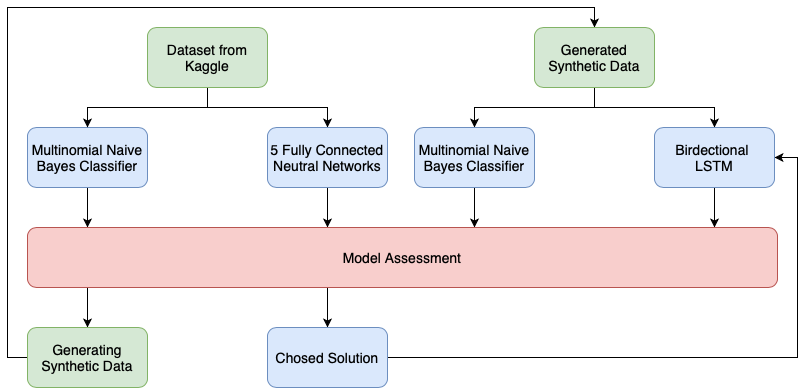

The diagram above was exported from draw.io. Its source (the exported page's mxGraphModel, read from the mxfile embedded in the PNG):
<mxGraphModel dx="946" dy="565" grid="1" gridSize="10" guides="1" tooltips="1" connect="1" arrows="1" fold="1" page="1" pageScale="1" pageWidth="827" pageHeight="1169" math="0" shadow="0">
  <root>
    <mxCell id="0" />
    <mxCell id="1" parent="0" />
    <mxCell id="WxQexGsAueQJoj_L0cjn-20" style="edgeStyle=orthogonalEdgeStyle;rounded=0;orthogonalLoop=1;jettySize=auto;html=1;exitX=0.5;exitY=1;exitDx=0;exitDy=0;fontSize=14;" edge="1" parent="1" source="WxQexGsAueQJoj_L0cjn-3">
      <mxGeometry relative="1" as="geometry">
        <mxPoint x="110" y="280" as="targetPoint" />
      </mxGeometry>
    </mxCell>
    <mxCell id="WxQexGsAueQJoj_L0cjn-3" value="&lt;p style=&quot;margin: 0px; font-stretch: normal; font-size: 14px; line-height: normal;&quot;&gt;Multinomial Naive Bayes Classifier&lt;br style=&quot;font-size: 14px;&quot;&gt;&lt;/p&gt;" style="rounded=1;whiteSpace=wrap;html=1;fontSize=14;fillColor=#dae8fc;strokeColor=#6c8ebf;" vertex="1" parent="1">
      <mxGeometry x="50" y="180" width="120" height="60" as="geometry" />
    </mxCell>
    <mxCell id="WxQexGsAueQJoj_L0cjn-15" style="edgeStyle=orthogonalEdgeStyle;rounded=0;orthogonalLoop=1;jettySize=auto;html=1;exitX=0.5;exitY=1;exitDx=0;exitDy=0;entryX=0.5;entryY=0;entryDx=0;entryDy=0;fontSize=14;" edge="1" parent="1" source="WxQexGsAueQJoj_L0cjn-4" target="WxQexGsAueQJoj_L0cjn-3">
      <mxGeometry relative="1" as="geometry" />
    </mxCell>
    <mxCell id="WxQexGsAueQJoj_L0cjn-30" style="edgeStyle=orthogonalEdgeStyle;rounded=0;orthogonalLoop=1;jettySize=auto;html=1;exitX=0.5;exitY=1;exitDx=0;exitDy=0;fontSize=14;" edge="1" parent="1" source="WxQexGsAueQJoj_L0cjn-4" target="WxQexGsAueQJoj_L0cjn-5">
      <mxGeometry relative="1" as="geometry" />
    </mxCell>
    <mxCell id="WxQexGsAueQJoj_L0cjn-4" value="Dataset from Kaggle" style="rounded=1;whiteSpace=wrap;html=1;fontSize=14;fillColor=#d5e8d4;strokeColor=#82b366;" vertex="1" parent="1">
      <mxGeometry x="170" y="80" width="120" height="60" as="geometry" />
    </mxCell>
    <mxCell id="WxQexGsAueQJoj_L0cjn-29" style="edgeStyle=orthogonalEdgeStyle;rounded=0;orthogonalLoop=1;jettySize=auto;html=1;exitX=0.5;exitY=1;exitDx=0;exitDy=0;entryX=0.5;entryY=0;entryDx=0;entryDy=0;fontSize=14;" edge="1" parent="1" source="WxQexGsAueQJoj_L0cjn-5">
      <mxGeometry relative="1" as="geometry">
        <mxPoint x="350" y="280" as="targetPoint" />
      </mxGeometry>
    </mxCell>
    <mxCell id="WxQexGsAueQJoj_L0cjn-5" value="&lt;p style=&quot;margin: 0px; font-stretch: normal; font-size: 14px; line-height: normal;&quot;&gt;5 Fully Connected Neutral Networks&lt;/p&gt;" style="rounded=1;whiteSpace=wrap;html=1;fontSize=14;fillColor=#dae8fc;strokeColor=#6c8ebf;" vertex="1" parent="1">
      <mxGeometry x="290" y="180" width="120" height="60" as="geometry" />
    </mxCell>
    <mxCell id="WxQexGsAueQJoj_L0cjn-24" style="edgeStyle=orthogonalEdgeStyle;rounded=0;orthogonalLoop=1;jettySize=auto;html=1;exitX=0.5;exitY=1;exitDx=0;exitDy=0;entryX=0.5;entryY=0;entryDx=0;entryDy=0;fontSize=14;" edge="1" parent="1" target="WxQexGsAueQJoj_L0cjn-23">
      <mxGeometry relative="1" as="geometry">
        <mxPoint x="110" y="340" as="sourcePoint" />
      </mxGeometry>
    </mxCell>
    <mxCell id="WxQexGsAueQJoj_L0cjn-32" style="edgeStyle=orthogonalEdgeStyle;rounded=0;orthogonalLoop=1;jettySize=auto;html=1;exitX=0.5;exitY=1;exitDx=0;exitDy=0;entryX=0.5;entryY=0;entryDx=0;entryDy=0;fontSize=14;" edge="1" parent="1" target="WxQexGsAueQJoj_L0cjn-31">
      <mxGeometry relative="1" as="geometry">
        <mxPoint x="350" y="340" as="sourcePoint" />
      </mxGeometry>
    </mxCell>
    <mxCell id="WxQexGsAueQJoj_L0cjn-27" style="edgeStyle=orthogonalEdgeStyle;rounded=0;orthogonalLoop=1;jettySize=auto;html=1;exitX=0;exitY=0.5;exitDx=0;exitDy=0;entryX=0.5;entryY=0;entryDx=0;entryDy=0;fontSize=14;" edge="1" parent="1" source="WxQexGsAueQJoj_L0cjn-23" target="WxQexGsAueQJoj_L0cjn-25">
      <mxGeometry relative="1" as="geometry" />
    </mxCell>
    <mxCell id="WxQexGsAueQJoj_L0cjn-23" value="&lt;p style=&quot;margin: 0px; font-stretch: normal; font-size: 14px; line-height: normal;&quot;&gt;Generating Synthetic Data&lt;/p&gt;" style="rounded=1;whiteSpace=wrap;html=1;fontSize=14;fillColor=#d5e8d4;strokeColor=#82b366;" vertex="1" parent="1">
      <mxGeometry x="50" y="380" width="120" height="60" as="geometry" />
    </mxCell>
    <mxCell id="WxQexGsAueQJoj_L0cjn-43" style="edgeStyle=orthogonalEdgeStyle;rounded=0;orthogonalLoop=1;jettySize=auto;html=1;exitX=0.5;exitY=1;exitDx=0;exitDy=0;fontSize=14;" edge="1" parent="1" source="WxQexGsAueQJoj_L0cjn-25" target="WxQexGsAueQJoj_L0cjn-34">
      <mxGeometry relative="1" as="geometry" />
    </mxCell>
    <mxCell id="WxQexGsAueQJoj_L0cjn-45" style="edgeStyle=orthogonalEdgeStyle;rounded=0;orthogonalLoop=1;jettySize=auto;html=1;exitX=0.5;exitY=1;exitDx=0;exitDy=0;fontSize=14;" edge="1" parent="1" source="WxQexGsAueQJoj_L0cjn-25" target="WxQexGsAueQJoj_L0cjn-36">
      <mxGeometry relative="1" as="geometry" />
    </mxCell>
    <mxCell id="WxQexGsAueQJoj_L0cjn-25" value="&lt;p style=&quot;margin: 0px ; font-stretch: normal ; font-size: 14px ; line-height: normal&quot;&gt;Generated Synthetic Data&lt;/p&gt;" style="rounded=1;whiteSpace=wrap;html=1;fontSize=14;fillColor=#d5e8d4;strokeColor=#82b366;" vertex="1" parent="1">
      <mxGeometry x="557" y="80" width="120" height="60" as="geometry" />
    </mxCell>
    <mxCell id="WxQexGsAueQJoj_L0cjn-44" style="edgeStyle=orthogonalEdgeStyle;rounded=0;orthogonalLoop=1;jettySize=auto;html=1;exitX=1;exitY=0.5;exitDx=0;exitDy=0;entryX=1;entryY=0.5;entryDx=0;entryDy=0;fontSize=14;" edge="1" parent="1" source="WxQexGsAueQJoj_L0cjn-31" target="WxQexGsAueQJoj_L0cjn-36">
      <mxGeometry relative="1" as="geometry">
        <Array as="points">
          <mxPoint x="820" y="410" />
          <mxPoint x="820" y="210" />
        </Array>
      </mxGeometry>
    </mxCell>
    <mxCell id="WxQexGsAueQJoj_L0cjn-31" value="&lt;p style=&quot;margin: 0px ; font-stretch: normal ; font-size: 14px ; line-height: normal&quot;&gt;Chosed Solution&lt;/p&gt;" style="rounded=1;whiteSpace=wrap;html=1;fontSize=14;fillColor=#dae8fc;strokeColor=#6c8ebf;" vertex="1" parent="1">
      <mxGeometry x="290" y="380" width="120" height="60" as="geometry" />
    </mxCell>
    <mxCell id="WxQexGsAueQJoj_L0cjn-33" style="edgeStyle=orthogonalEdgeStyle;rounded=0;orthogonalLoop=1;jettySize=auto;html=1;exitX=0.5;exitY=1;exitDx=0;exitDy=0;fontSize=14;" edge="1" parent="1" source="WxQexGsAueQJoj_L0cjn-34">
      <mxGeometry relative="1" as="geometry">
        <mxPoint x="497" y="280" as="targetPoint" />
      </mxGeometry>
    </mxCell>
    <mxCell id="WxQexGsAueQJoj_L0cjn-34" value="&lt;p style=&quot;margin: 0px; font-stretch: normal; font-size: 14px; line-height: normal;&quot;&gt;Multinomial Naive Bayes Classifier&lt;br style=&quot;font-size: 14px;&quot;&gt;&lt;/p&gt;" style="rounded=1;whiteSpace=wrap;html=1;fontSize=14;fillColor=#dae8fc;strokeColor=#6c8ebf;" vertex="1" parent="1">
      <mxGeometry x="437" y="180" width="120" height="60" as="geometry" />
    </mxCell>
    <mxCell id="WxQexGsAueQJoj_L0cjn-35" style="edgeStyle=orthogonalEdgeStyle;rounded=0;orthogonalLoop=1;jettySize=auto;html=1;exitX=0.5;exitY=1;exitDx=0;exitDy=0;entryX=0.5;entryY=0;entryDx=0;entryDy=0;fontSize=14;" edge="1" parent="1" source="WxQexGsAueQJoj_L0cjn-36">
      <mxGeometry relative="1" as="geometry">
        <mxPoint x="737" y="280" as="targetPoint" />
      </mxGeometry>
    </mxCell>
    <mxCell id="WxQexGsAueQJoj_L0cjn-36" value="&lt;p style=&quot;margin: 0px ; font-stretch: normal ; font-size: 14px ; line-height: normal&quot;&gt;Birdectional&amp;nbsp;&lt;/p&gt;&lt;p style=&quot;margin: 0px ; font-stretch: normal ; font-size: 14px ; line-height: normal&quot;&gt;LSTM&lt;/p&gt;" style="rounded=1;whiteSpace=wrap;html=1;fontSize=14;fillColor=#dae8fc;strokeColor=#6c8ebf;" vertex="1" parent="1">
      <mxGeometry x="677" y="180" width="120" height="60" as="geometry" />
    </mxCell>
    <mxCell id="WxQexGsAueQJoj_L0cjn-48" value="&lt;p style=&quot;margin: 0px; font-stretch: normal; font-size: 14px; line-height: normal;&quot;&gt;Model Assessment&lt;br style=&quot;font-size: 14px;&quot;&gt;&lt;/p&gt;" style="rounded=1;whiteSpace=wrap;html=1;fontSize=14;fillColor=#f8cecc;strokeColor=#b85450;" vertex="1" parent="1">
      <mxGeometry x="50" y="280" width="750" height="60" as="geometry" />
    </mxCell>
  </root>
</mxGraphModel>